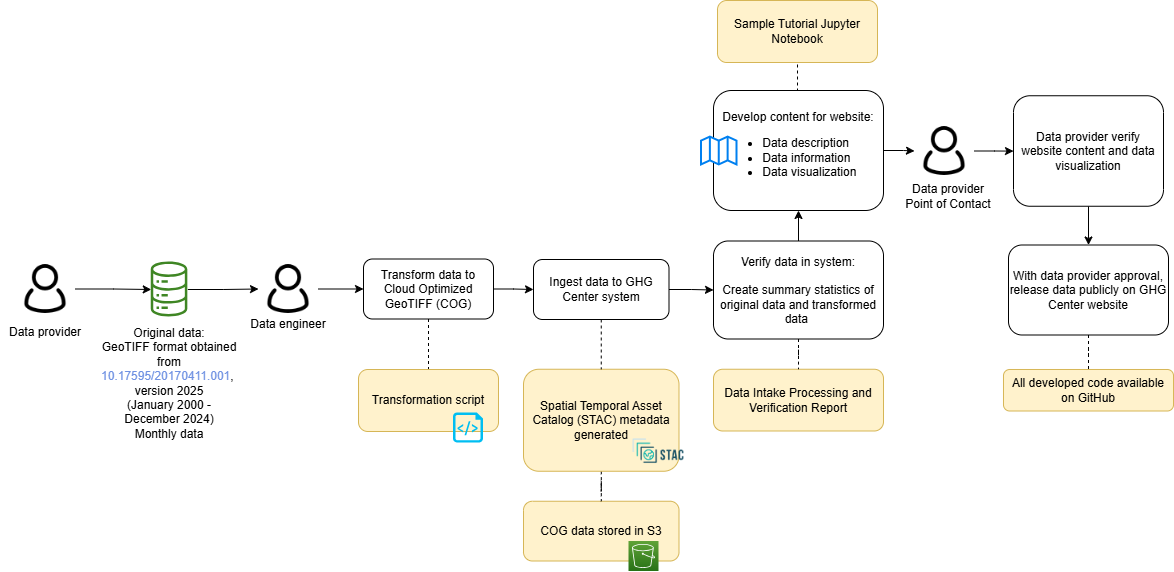

The diagram above was exported from draw.io. Its source (the exported page's mxGraphModel, read from the mxfile embedded in the PNG):
<mxGraphModel dx="2264" dy="743" grid="1" gridSize="10" guides="1" tooltips="1" connect="1" arrows="1" fold="1" page="1" pageScale="1" pageWidth="850" pageHeight="1100" math="0" shadow="0">
  <root>
    <mxCell id="0" />
    <mxCell id="1" parent="0" />
    <mxCell id="2" parent="1" style="rounded=1;whiteSpace=wrap;html=1;fillColor=#fff2cc;strokeColor=#d6b656;" value="COG data stored in S3" vertex="1">
      <mxGeometry height="59.75" width="155.5" x="290" y="1560.75" as="geometry" />
    </mxCell>
    <mxCell id="3" edge="1" parent="1" source="4" style="edgeStyle=orthogonalEdgeStyle;rounded=0;orthogonalLoop=1;jettySize=auto;html=1;endArrow=none;endFill=0;dashed=1;" target="2" value="">
      <mxGeometry relative="1" as="geometry" />
    </mxCell>
    <mxCell id="4" parent="1" style="rounded=1;whiteSpace=wrap;html=1;fillColor=#fff2cc;strokeColor=#d6b656;" value="Spatial Temporal Asset Catalog (STAC) metadata generated" vertex="1">
      <mxGeometry height="102" width="155.5" x="290" y="1428.75" as="geometry" />
    </mxCell>
    <mxCell id="5" edge="1" parent="1" source="6" style="edgeStyle=orthogonalEdgeStyle;rounded=0;orthogonalLoop=1;jettySize=auto;html=1;entryX=0;entryY=0.5;entryDx=0;entryDy=0;" target="23">
      <mxGeometry relative="1" as="geometry" />
    </mxCell>
    <mxCell id="6" parent="1" style="sketch=0;outlineConnect=0;fontColor=#232F3E;gradientColor=none;fillColor=#3F8624;strokeColor=none;dashed=0;verticalLabelPosition=bottom;verticalAlign=top;align=center;html=1;fontSize=12;fontStyle=0;aspect=fixed;pointerEvents=1;shape=mxgraph.aws4.iot_analytics_data_store;" value="" vertex="1">
      <mxGeometry height="55" width="38.08" x="-83" y="1321.5" as="geometry" />
    </mxCell>
    <mxCell id="7" parent="1" style="shape=image;verticalLabelPosition=bottom;labelBackgroundColor=default;verticalAlign=top;aspect=fixed;imageAspect=0;image=https://d33wubrfki0l68.cloudfront.net/22691a3c3002324451ed99f4009de8aab761e1b7/d24da/public/images-original/stac-01.png;" value="" vertex="1">
      <mxGeometry height="40" width="56.01" x="397" y="1490.75" as="geometry" />
    </mxCell>
    <mxCell id="8" parent="1" style="rounded=1;whiteSpace=wrap;html=1;fillColor=#fff2cc;strokeColor=#d6b656;" value="Data Intake Processing and Verification Report" vertex="1">
      <mxGeometry height="61.75" width="170" x="480" y="1428.75" as="geometry" />
    </mxCell>
    <mxCell id="9" edge="1" parent="1" source="11" style="edgeStyle=orthogonalEdgeStyle;rounded=0;orthogonalLoop=1;jettySize=auto;html=1;" target="35" value="">
      <mxGeometry relative="1" as="geometry" />
    </mxCell>
    <mxCell id="10" edge="1" parent="1" source="11" style="edgeStyle=orthogonalEdgeStyle;rounded=0;orthogonalLoop=1;jettySize=auto;html=1;exitX=0.5;exitY=0;exitDx=0;exitDy=0;entryX=0.5;entryY=1;entryDx=0;entryDy=0;endArrow=none;endFill=0;dashed=1;" target="40">
      <mxGeometry relative="1" as="geometry" />
    </mxCell>
    <mxCell id="11" parent="1" style="rounded=1;whiteSpace=wrap;html=1;" value="Develop content for website:&lt;br&gt;&lt;ul&gt;&lt;li style=&quot;text-align: left;&quot;&gt;Data description&lt;/li&gt;&lt;li style=&quot;text-align: left;&quot;&gt;Data information&lt;/li&gt;&lt;li style=&quot;text-align: left;&quot;&gt;Data visualization&lt;/li&gt;&lt;/ul&gt;" vertex="1">
      <mxGeometry height="120" width="170" x="480" y="1150" as="geometry" />
    </mxCell>
    <mxCell id="12" parent="1" style="html=1;verticalLabelPosition=bottom;align=center;labelBackgroundColor=#ffffff;verticalAlign=top;strokeWidth=2;strokeColor=#0080F0;shadow=0;dashed=0;shape=mxgraph.ios7.icons.map;" value="" vertex="1">
      <mxGeometry height="28" width="35.5" x="468" y="1196.5" as="geometry" />
    </mxCell>
    <mxCell id="13" edge="1" parent="1" source="14" style="edgeStyle=orthogonalEdgeStyle;rounded=0;orthogonalLoop=1;jettySize=auto;html=1;exitX=0.5;exitY=1;exitDx=0;exitDy=0;entryX=0.5;entryY=0;entryDx=0;entryDy=0;" target="16">
      <mxGeometry relative="1" as="geometry" />
    </mxCell>
    <mxCell id="14" parent="1" style="rounded=1;whiteSpace=wrap;html=1;" value="Data provider verify website content and data visualization" vertex="1">
      <mxGeometry height="110.5" width="150" x="780" y="1155.25" as="geometry" />
    </mxCell>
    <mxCell id="15" edge="1" parent="1" source="16" style="edgeStyle=orthogonalEdgeStyle;rounded=0;orthogonalLoop=1;jettySize=auto;html=1;endArrow=none;endFill=0;dashed=1;" target="37" value="">
      <mxGeometry relative="1" as="geometry" />
    </mxCell>
    <mxCell id="16" parent="1" style="rounded=1;whiteSpace=wrap;html=1;" value="With data provider approval, release data publicly on GHG Center website" vertex="1">
      <mxGeometry height="90" width="160" x="775" y="1304.5" as="geometry" />
    </mxCell>
    <mxCell id="17" parent="1" style="rounded=0;whiteSpace=wrap;html=1;strokeColor=none;fillColor=none;fontSize=12;" value="&lt;font style=&quot;font-size: 12px;&quot;&gt;Data engineer&lt;/font&gt;" vertex="1">
      <mxGeometry height="30" width="90" x="10" y="1368.5" as="geometry" />
    </mxCell>
    <mxCell id="18" edge="1" parent="1" source="19" style="edgeStyle=orthogonalEdgeStyle;rounded=0;orthogonalLoop=1;jettySize=auto;html=1;" target="6">
      <mxGeometry relative="1" as="geometry" />
    </mxCell>
    <mxCell id="19" parent="1" style="shape=image;html=1;verticalAlign=top;verticalLabelPosition=bottom;labelBackgroundColor=#ffffff;imageAspect=0;aspect=fixed;image=https://cdn0.iconfinder.com/data/icons/eon-social-media-contact-info-2/32/user_people_person_users_man-128.png" value="" vertex="1">
      <mxGeometry height="60" width="60" x="-218" y="1318.5" as="geometry" />
    </mxCell>
    <mxCell id="20" parent="1" style="sketch=0;points=[[0,0,0],[0.25,0,0],[0.5,0,0],[0.75,0,0],[1,0,0],[0,1,0],[0.25,1,0],[0.5,1,0],[0.75,1,0],[1,1,0],[0,0.25,0],[0,0.5,0],[0,0.75,0],[1,0.25,0],[1,0.5,0],[1,0.75,0]];outlineConnect=0;fontColor=#232F3E;gradientColor=#60A337;gradientDirection=north;fillColor=#277116;strokeColor=#ffffff;dashed=0;verticalLabelPosition=bottom;verticalAlign=top;align=center;html=1;fontSize=12;fontStyle=0;aspect=fixed;shape=mxgraph.aws4.resourceIcon;resIcon=mxgraph.aws4.s3;" value="" vertex="1">
      <mxGeometry height="30" width="30" x="395" y="1600.5" as="geometry" />
    </mxCell>
    <mxCell id="21" parent="1" style="text;whiteSpace=wrap;html=1;align=center;" value="&lt;div style=&quot;&quot;&gt;&lt;span style=&quot;&quot;&gt;Original data:&lt;/span&gt;&lt;/div&gt;&lt;div style=&quot;&quot;&gt;&lt;span style=&quot;&quot;&gt;GeoTIFF format obtained from&lt;br&gt;&lt;/span&gt;&lt;a style=&quot;border: 0px; margin: 0px; padding: 0px; color: rgb(111, 145, 226); display: inline; font-family: Helvetica, Arial, sans-serif; text-align: left;&quot; href=&quot;http://doi.org/10.17595/20170411.001&quot;&gt;&lt;font style=&quot;font-size: 12px;&quot;&gt;10.17595/20170411.001&lt;/font&gt;&lt;/a&gt;,&amp;nbsp;&lt;br&gt;version 2025&lt;/div&gt;&lt;span style=&quot;color: rgb(0, 0, 0); font-family: Helvetica; font-size: 12px; font-style: normal; font-variant-ligatures: normal; font-variant-caps: normal; font-weight: 400; letter-spacing: normal; orphans: 2; text-indent: 0px; text-transform: none; widows: 2; word-spacing: 0px; -webkit-text-stroke-width: 0px; background-color: rgb(251, 251, 251); text-decoration-thickness: initial; text-decoration-style: initial; text-decoration-color: initial; float: none; display: inline !important;&quot;&gt;&lt;div style=&quot;&quot;&gt;(January 2000 - December 2024)&lt;/div&gt;&lt;/span&gt;&lt;span style=&quot;color: rgb(0, 0, 0); font-family: Helvetica; font-size: 12px; font-style: normal; font-variant-ligatures: normal; font-variant-caps: normal; font-weight: 400; letter-spacing: normal; orphans: 2; text-indent: 0px; text-transform: none; widows: 2; word-spacing: 0px; -webkit-text-stroke-width: 0px; background-color: rgb(251, 251, 251); text-decoration-thickness: initial; text-decoration-style: initial; text-decoration-color: initial; float: none; display: inline !important;&quot;&gt;&lt;div style=&quot;&quot;&gt;Monthly data&lt;/div&gt;&lt;/span&gt;" vertex="1">
      <mxGeometry height="111.5" width="120" x="-123.96" y="1378.5" as="geometry" />
    </mxCell>
    <mxCell id="22" edge="1" parent="1" source="23" style="edgeStyle=orthogonalEdgeStyle;rounded=0;orthogonalLoop=1;jettySize=auto;html=1;" target="27" value="">
      <mxGeometry relative="1" as="geometry" />
    </mxCell>
    <mxCell id="23" parent="1" style="shape=image;html=1;verticalAlign=top;verticalLabelPosition=bottom;labelBackgroundColor=#ffffff;imageAspect=0;aspect=fixed;image=https://cdn0.iconfinder.com/data/icons/eon-social-media-contact-info-2/32/user_people_person_users_man-128.png" value="" vertex="1">
      <mxGeometry height="60" width="60" x="25" y="1318.5" as="geometry" />
    </mxCell>
    <mxCell id="24" parent="1" style="rounded=0;whiteSpace=wrap;html=1;strokeColor=none;fillColor=none;" value="&lt;font style=&quot;font-size: 12px;&quot;&gt;Data provider&lt;br&gt;Point of Contact&lt;br&gt;&lt;/font&gt;" vertex="1">
      <mxGeometry height="30" width="90" x="670" y="1240.5" as="geometry" />
    </mxCell>
    <mxCell id="25" edge="1" parent="1" source="27" style="edgeStyle=orthogonalEdgeStyle;rounded=0;orthogonalLoop=1;jettySize=auto;html=1;exitX=0.5;exitY=1;exitDx=0;exitDy=0;entryX=0.5;entryY=0;entryDx=0;entryDy=0;endArrow=none;endFill=0;dashed=1;" target="36">
      <mxGeometry relative="1" as="geometry">
        <mxPoint x="190" y="1402.5" as="targetPoint" />
      </mxGeometry>
    </mxCell>
    <mxCell id="26" edge="1" parent="1" source="27" style="edgeStyle=orthogonalEdgeStyle;rounded=0;orthogonalLoop=1;jettySize=auto;html=1;exitX=1;exitY=0.5;exitDx=0;exitDy=0;entryX=0;entryY=0.5;entryDx=0;entryDy=0;" target="30">
      <mxGeometry relative="1" as="geometry" />
    </mxCell>
    <mxCell id="27" parent="1" style="rounded=1;whiteSpace=wrap;html=1;" value="Transform data to Cloud Optimized GeoTIFF (COG)" vertex="1">
      <mxGeometry height="60" width="130" x="130" y="1318.5" as="geometry" />
    </mxCell>
    <mxCell id="28" edge="1" parent="1" source="30" style="edgeStyle=orthogonalEdgeStyle;rounded=0;orthogonalLoop=1;jettySize=auto;html=1;exitX=0.5;exitY=1;exitDx=0;exitDy=0;entryX=0.5;entryY=0;entryDx=0;entryDy=0;dashed=1;endArrow=none;endFill=0;" target="4">
      <mxGeometry relative="1" as="geometry" />
    </mxCell>
    <mxCell id="29" edge="1" parent="1" source="30" style="edgeStyle=orthogonalEdgeStyle;rounded=0;orthogonalLoop=1;jettySize=auto;html=1;" target="33" value="">
      <mxGeometry relative="1" as="geometry" />
    </mxCell>
    <mxCell id="30" parent="1" style="rounded=1;whiteSpace=wrap;html=1;" value="Ingest data to GHG Center system" vertex="1">
      <mxGeometry height="60" width="135.5" x="300" y="1319" as="geometry" />
    </mxCell>
    <mxCell id="31" edge="1" parent="1" source="33" style="edgeStyle=orthogonalEdgeStyle;rounded=0;orthogonalLoop=1;jettySize=auto;html=1;endArrow=none;endFill=0;dashed=1;" target="8" value="">
      <mxGeometry relative="1" as="geometry" />
    </mxCell>
    <mxCell id="32" edge="1" parent="1" source="33" style="edgeStyle=orthogonalEdgeStyle;rounded=0;orthogonalLoop=1;jettySize=auto;html=1;" target="11" value="">
      <mxGeometry relative="1" as="geometry" />
    </mxCell>
    <mxCell id="33" parent="1" style="rounded=1;whiteSpace=wrap;html=1;strokeWidth=1;" value="Verify data in system:&lt;br&gt;&lt;br&gt;Create summary statistics of original data and transformed data&amp;nbsp;" vertex="1">
      <mxGeometry height="98" width="170" x="480" y="1300.5" as="geometry" />
    </mxCell>
    <mxCell id="34" edge="1" parent="1" source="35" style="edgeStyle=orthogonalEdgeStyle;rounded=0;orthogonalLoop=1;jettySize=auto;html=1;" target="14" value="">
      <mxGeometry relative="1" as="geometry" />
    </mxCell>
    <mxCell id="35" parent="1" style="shape=image;html=1;verticalAlign=top;verticalLabelPosition=bottom;labelBackgroundColor=#ffffff;imageAspect=0;aspect=fixed;image=https://cdn0.iconfinder.com/data/icons/eon-social-media-contact-info-2/32/user_people_person_users_man-128.png" value="" vertex="1">
      <mxGeometry height="60" width="60" x="681" y="1180.5" as="geometry" />
    </mxCell>
    <mxCell id="36" parent="1" style="rounded=1;whiteSpace=wrap;html=1;fillColor=#fff2cc;strokeColor=#d6b656;" value="Transformation script" vertex="1">
      <mxGeometry height="62" width="140" x="125" y="1429" as="geometry" />
    </mxCell>
    <mxCell id="37" parent="1" style="rounded=1;whiteSpace=wrap;html=1;fillColor=#fff2cc;strokeColor=#d6b656;" value="All developed code available on GitHub" vertex="1">
      <mxGeometry height="41.5" width="170" x="770" y="1429" as="geometry" />
    </mxCell>
    <mxCell id="38" parent="1" style="verticalLabelPosition=bottom;html=1;verticalAlign=top;align=center;strokeColor=none;fillColor=#00BEF2;shape=mxgraph.azure.script_file;pointerEvents=1;" value="" vertex="1">
      <mxGeometry height="30" width="30" x="220" y="1472.5" as="geometry" />
    </mxCell>
    <mxCell id="39" parent="1" style="rounded=0;whiteSpace=wrap;html=1;strokeColor=none;fillColor=none;fontSize=12;" value="&lt;font style=&quot;font-size: 12px;&quot;&gt;Data provider&lt;/font&gt;" vertex="1">
      <mxGeometry height="30" width="90" x="-233" y="1376.5" as="geometry" />
    </mxCell>
    <mxCell id="40" parent="1" style="rounded=1;whiteSpace=wrap;html=1;fillColor=#fff2cc;strokeColor=#d6b656;" value="Sample Tutorial Jupyter Notebook" vertex="1">
      <mxGeometry height="62" width="160" x="484" y="1060" as="geometry" />
    </mxCell>
  </root>
</mxGraphModel>